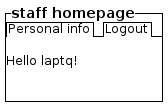

The diagram above was rendered by PlantUML. Its source (embedded in the PNG):
@startsalt

{^==staff homepage
    {/ Personal info | Logout}

    .
    Hello laptq!
    .
    .
}

@endsalt